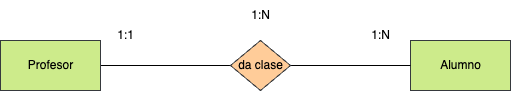

The diagram above was exported from draw.io. Its source (the exported page's mxGraphModel, read from the mxfile embedded in the PNG):
<mxGraphModel dx="1134" dy="802" grid="1" gridSize="10" guides="1" tooltips="1" connect="1" arrows="1" fold="1" page="1" pageScale="1" pageWidth="827" pageHeight="1169" math="0" shadow="0">
  <root>
    <mxCell id="0" />
    <mxCell id="1" parent="0" />
    <mxCell id="5" style="html=1;entryX=0;entryY=0.5;entryDx=0;entryDy=0;fontColor=#000000;endArrow=none;endFill=0;" edge="1" parent="1" source="2" target="4">
      <mxGeometry relative="1" as="geometry" />
    </mxCell>
    <mxCell id="2" value="&lt;font color=&quot;#000000&quot;&gt;Profesor&lt;/font&gt;" style="html=1;dashed=0;whitespace=wrap;fillColor=#cdeb8b;strokeColor=#36393d;" vertex="1" parent="1">
      <mxGeometry x="60" y="180" width="100" height="50" as="geometry" />
    </mxCell>
    <mxCell id="3" value="&lt;font color=&quot;#000000&quot;&gt;Alumno&lt;/font&gt;" style="html=1;dashed=0;whitespace=wrap;fillColor=#cdeb8b;strokeColor=#36393d;" vertex="1" parent="1">
      <mxGeometry x="470" y="180" width="100" height="50" as="geometry" />
    </mxCell>
    <mxCell id="6" style="edgeStyle=none;html=1;fontColor=#000000;endArrow=none;endFill=0;" edge="1" parent="1" source="4" target="3">
      <mxGeometry relative="1" as="geometry" />
    </mxCell>
    <mxCell id="4" value="&lt;font color=&quot;#000000&quot;&gt;da clase&lt;/font&gt;" style="shape=rhombus;html=1;dashed=0;whitespace=wrap;perimeter=rhombusPerimeter;fillColor=#ffcc99;strokeColor=#36393d;" vertex="1" parent="1">
      <mxGeometry x="290" y="180" width="60" height="50" as="geometry" />
    </mxCell>
    <mxCell id="7" value="1:1" style="text;html=1;align=center;verticalAlign=middle;resizable=0;points=[];autosize=1;strokeColor=none;fillColor=none;fontColor=#000000;" vertex="1" parent="1">
      <mxGeometry x="165" y="160" width="40" height="30" as="geometry" />
    </mxCell>
    <mxCell id="8" value="1:N" style="text;html=1;align=center;verticalAlign=middle;resizable=0;points=[];autosize=1;strokeColor=none;fillColor=none;fontColor=#000000;" vertex="1" parent="1">
      <mxGeometry x="420" y="160" width="40" height="30" as="geometry" />
    </mxCell>
    <mxCell id="9" value="1:N" style="text;html=1;align=center;verticalAlign=middle;resizable=0;points=[];autosize=1;strokeColor=none;fillColor=none;fontColor=#000000;" vertex="1" parent="1">
      <mxGeometry x="300" y="140" width="40" height="30" as="geometry" />
    </mxCell>
  </root>
</mxGraphModel>